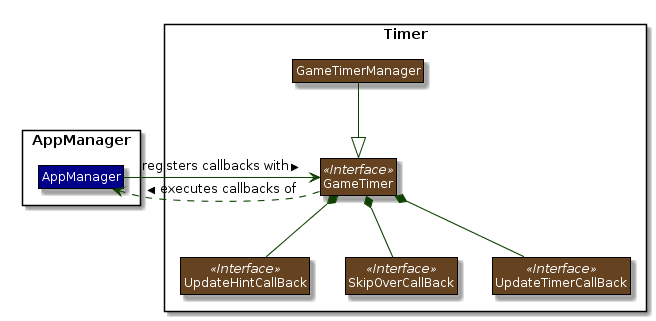

The diagram above was rendered by PlantUML. Its source (embedded in the PNG):
@startuml










skinparam BackgroundColor #FFFFFFF

skinparam Shadowing false

skinparam Class {
    FontColor #FFFFFF
    BorderThickness 1
    BorderColor #000000
    StereotypeFontColor #FFFFFF
    FontName Arial
    AttributeFontColor #FFFFFF
}

skinparam Actor {
    BorderColor #000000
    Color #000000
    FontName Arial
}

skinparam Sequence {
    MessageAlign center
    BoxFontSize 15
    BoxPadding 0
    BoxFontColor #FFFFFF
    FontName Arial
}

skinparam Participant {
    FontColor #FFFFFFF
    Padding 20
}

skinparam MinClassWidth 50
skinparam ParticipantPadding 10
skinparam Shadowing true
skinparam DefaultTextAlignment center
skinparam packageStyle Rectangle
skinparam classAttributeIconSize 0

hide footbox
hide members
hide circle
hide empty members
skinparam arrowThickness 1.1
skinparam arrowColor #0E4100
skinparam classBackgroundColor #654321



package AppManager <<Rectangle>> {
Class AppManager #00008B
}


package Timer <<Rectangle>> {

Class GameTimerManager {

}


Class GameTimer <<Interface>> {
}

Class UpdateHintCallBack <<Interface>> {

}

Class SkipOverCallBack <<Interface>> {

}

Class UpdateTimerCallBack <<Interface>> {

}

}

GameTimer *-down- UpdateHintCallBack
GameTimer *-down- SkipOverCallBack
GameTimer *-down- UpdateTimerCallBack
GameTimerManager -down-|> GameTimer
GameTimer ..left..> AppManager : executes callbacks of >
AppManager --right--> GameTimer : registers callbacks with >
@enduml